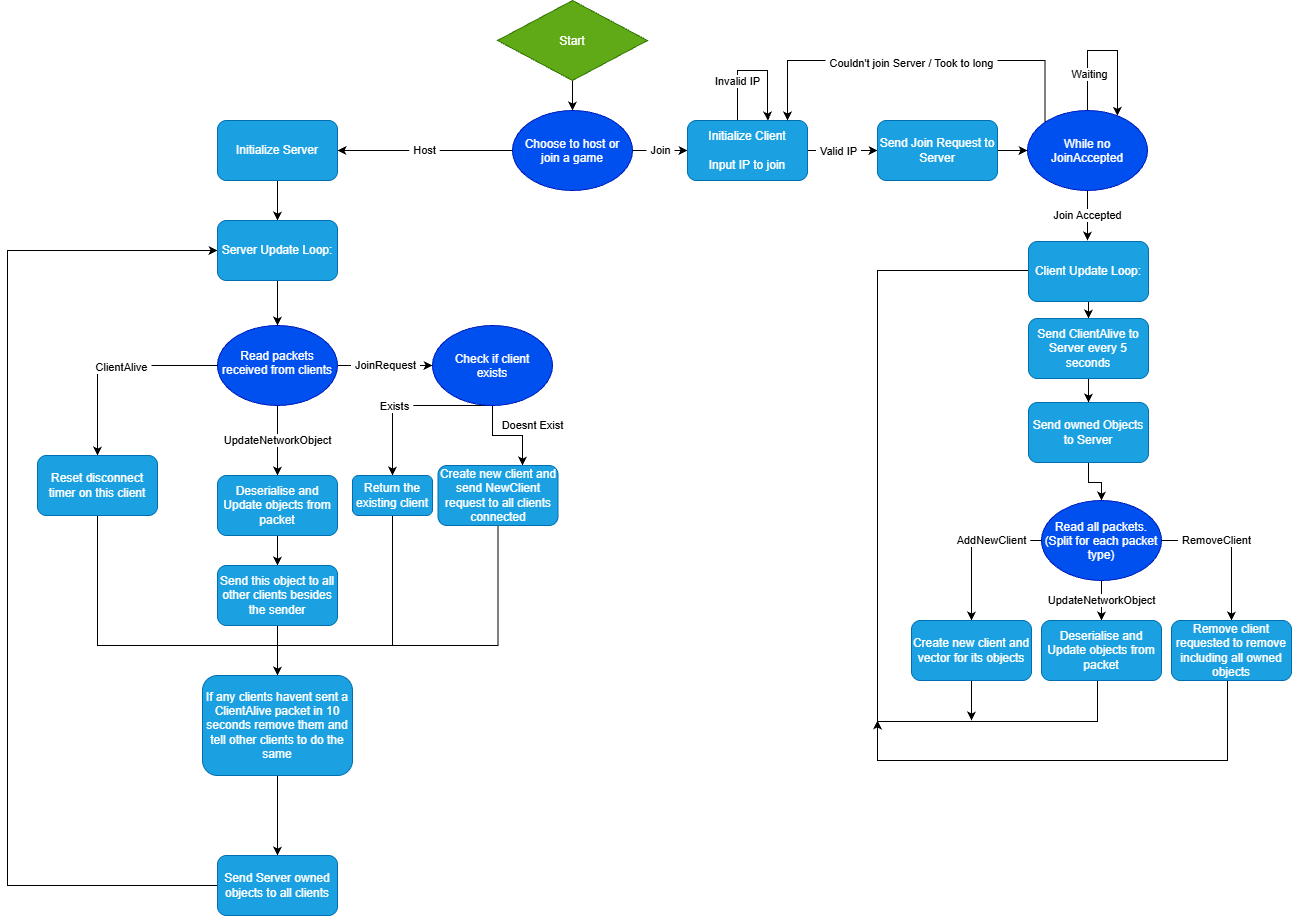

The diagram above was exported from draw.io. Its source (the exported page's mxGraphModel, read from the mxfile embedded in the PNG):
<mxGraphModel dx="2815" dy="1103" grid="1" gridSize="10" guides="1" tooltips="1" connect="1" arrows="1" fold="1" page="1" pageScale="1" pageWidth="827" pageHeight="1169" math="0" shadow="0">
  <root>
    <mxCell id="0" />
    <mxCell id="1" parent="0" />
    <mxCell id="0ABHz1_JneWSn3WUOn0n-3" edge="1" parent="1" source="0ABHz1_JneWSn3WUOn0n-1" style="edgeStyle=orthogonalEdgeStyle;rounded=0;orthogonalLoop=1;jettySize=auto;html=1;entryX=0.5;entryY=0;entryDx=0;entryDy=0;defaultLabelBackgroundColor=page;labelPadding=0 4;">
      <mxGeometry relative="1" as="geometry">
        <mxPoint x="75" y="110" as="targetPoint" />
      </mxGeometry>
    </mxCell>
    <mxCell id="0ABHz1_JneWSn3WUOn0n-1" parent="1" style="rhombus;whiteSpace=wrap;html=1;shapeInside=1;fillColor=#60a917;fontColor=#ffffff;strokeColor=#2D7600;" value="Start" vertex="1">
      <mxGeometry height="80" width="150" as="geometry" />
    </mxCell>
    <mxCell id="0ABHz1_JneWSn3WUOn0n-11" edge="1" parent="1" source="0ABHz1_JneWSn3WUOn0n-2" style="edgeStyle=orthogonalEdgeStyle;rounded=0;orthogonalLoop=1;jettySize=auto;html=1;entryX=1;entryY=0.5;entryDx=0;entryDy=0;defaultLabelBackgroundColor=page;labelPadding=0 4;" target="0ABHz1_JneWSn3WUOn0n-8" value="Host">
      <mxGeometry relative="1" as="geometry">
        <Array as="points" />
      </mxGeometry>
    </mxCell>
    <mxCell id="0ABHz1_JneWSn3WUOn0n-13" edge="1" parent="1" source="0ABHz1_JneWSn3WUOn0n-2" style="edgeStyle=orthogonalEdgeStyle;rounded=0;orthogonalLoop=1;jettySize=auto;html=1;entryX=0;entryY=0.5;entryDx=0;entryDy=0;defaultLabelBackgroundColor=page;labelPadding=0 4;" target="0ABHz1_JneWSn3WUOn0n-12" value="Join">
      <mxGeometry relative="1" as="geometry" />
    </mxCell>
    <mxCell id="0ABHz1_JneWSn3WUOn0n-2" parent="1" style="ellipse;whiteSpace=wrap;html=1;shapeInside=1;fillColor=#0050ef;fontColor=#ffffff;strokeColor=#001DBC;" value="Choose to host or join a game" vertex="1">
      <mxGeometry height="80" width="120" x="15" y="110" as="geometry" />
    </mxCell>
    <mxCell id="0ABHz1_JneWSn3WUOn0n-43" edge="1" parent="1" source="0ABHz1_JneWSn3WUOn0n-8" style="edgeStyle=orthogonalEdgeStyle;rounded=0;orthogonalLoop=1;jettySize=auto;html=1;exitX=0.5;exitY=1;exitDx=0;exitDy=0;defaultLabelBackgroundColor=page;labelPadding=0 4;entryX=0.5;entryY=0;entryDx=0;entryDy=0;" target="0ABHz1_JneWSn3WUOn0n-82">
      <mxGeometry relative="1" x="-0.4286" as="geometry">
        <mxPoint x="-210" y="240" as="targetPoint" />
      </mxGeometry>
    </mxCell>
    <mxCell id="0ABHz1_JneWSn3WUOn0n-8" parent="1" style="rounded=1;whiteSpace=wrap;html=1;roundedPerimeter=1;fillColor=#1ba1e2;fontColor=#ffffff;strokeColor=#006EAF;" value="Initialize Server" vertex="1">
      <mxGeometry height="60" width="120" x="-280" y="120" as="geometry" />
    </mxCell>
    <mxCell id="0ABHz1_JneWSn3WUOn0n-14" edge="1" parent="1" style="edgeStyle=orthogonalEdgeStyle;rounded=0;orthogonalLoop=1;jettySize=auto;html=1;defaultLabelBackgroundColor=page;labelPadding=0 4;entryX=0.657;entryY=0.04;entryDx=0;entryDy=0;" target="0ABHz1_JneWSn3WUOn0n-12">
      <mxGeometry relative="1" x="-0.1539" as="geometry">
        <Array as="points">
          <mxPoint x="240" y="70" />
          <mxPoint x="270" y="70" />
          <mxPoint x="270" y="110" />
        </Array>
        <mxPoint x="240" y="120" as="sourcePoint" />
        <mxPoint x="260" y="110" as="targetPoint" />
      </mxGeometry>
    </mxCell>
    <mxCell id="0ABHz1_JneWSn3WUOn0n-15" connectable="0" parent="0ABHz1_JneWSn3WUOn0n-14" style="edgeLabel;html=1;align=center;verticalAlign=middle;resizable=0;points=[];inheritText=1;defaultLabelBackgroundColor=page;labelPadding=0 4;" value="Invalid IP" vertex="1">
      <mxGeometry relative="1" x="-0.3882" y="1" as="geometry">
        <mxPoint as="offset" />
      </mxGeometry>
    </mxCell>
    <mxCell id="0ABHz1_JneWSn3WUOn0n-16" edge="1" parent="1" source="0ABHz1_JneWSn3WUOn0n-12" style="edgeStyle=orthogonalEdgeStyle;rounded=0;orthogonalLoop=1;jettySize=auto;html=1;defaultLabelBackgroundColor=page;labelPadding=0 4;">
      <mxGeometry relative="1" as="geometry">
        <mxPoint x="380" y="150" as="targetPoint" />
      </mxGeometry>
    </mxCell>
    <mxCell id="0ABHz1_JneWSn3WUOn0n-17" connectable="0" parent="0ABHz1_JneWSn3WUOn0n-16" style="edgeLabel;html=1;align=center;verticalAlign=middle;resizable=0;points=[];inheritText=1;defaultLabelBackgroundColor=page;labelPadding=0 4;" value="Valid IP" vertex="1">
      <mxGeometry relative="1" x="-0.5429" y="2" as="geometry">
        <mxPoint x="14" y="2" as="offset" />
      </mxGeometry>
    </mxCell>
    <mxCell id="0ABHz1_JneWSn3WUOn0n-12" parent="1" style="rounded=1;whiteSpace=wrap;html=1;roundedPerimeter=1;fillColor=#1ba1e2;fontColor=#ffffff;strokeColor=#006EAF;" value="&lt;div&gt;Initialize Client&lt;/div&gt;&lt;div&gt;&lt;br&gt;&lt;/div&gt;Input IP to join" vertex="1">
      <mxGeometry height="60" width="120" x="190" y="120" as="geometry" />
    </mxCell>
    <mxCell id="0ABHz1_JneWSn3WUOn0n-22" edge="1" parent="1" source="0ABHz1_JneWSn3WUOn0n-18" style="edgeStyle=orthogonalEdgeStyle;rounded=0;orthogonalLoop=1;jettySize=auto;html=1;entryX=0;entryY=0.5;entryDx=0;entryDy=0;defaultLabelBackgroundColor=page;labelPadding=0 4;" target="0ABHz1_JneWSn3WUOn0n-21">
      <mxGeometry relative="1" as="geometry" />
    </mxCell>
    <mxCell id="0ABHz1_JneWSn3WUOn0n-18" parent="1" style="rounded=1;whiteSpace=wrap;html=1;roundedPerimeter=1;fillColor=#1ba1e2;fontColor=#ffffff;strokeColor=#006EAF;" value="Send Join Request to Server" vertex="1">
      <mxGeometry height="60" width="120" x="380" y="120" as="geometry" />
    </mxCell>
    <mxCell id="0ABHz1_JneWSn3WUOn0n-23" edge="1" parent="1" source="0ABHz1_JneWSn3WUOn0n-21" style="edgeStyle=orthogonalEdgeStyle;rounded=0;orthogonalLoop=1;jettySize=auto;html=1;defaultLabelBackgroundColor=page;labelPadding=0 4;" target="0ABHz1_JneWSn3WUOn0n-21">
      <mxGeometry relative="1" x="-0.0989" as="geometry">
        <Array as="points">
          <mxPoint x="590" y="50" />
          <mxPoint x="620" y="50" />
        </Array>
        <mxPoint x="620" y="100" as="targetPoint" />
      </mxGeometry>
    </mxCell>
    <mxCell id="0ABHz1_JneWSn3WUOn0n-27" connectable="0" parent="0ABHz1_JneWSn3WUOn0n-23" style="edgeLabel;html=1;align=center;verticalAlign=middle;resizable=0;points=[];inheritText=1;defaultLabelBackgroundColor=page;labelPadding=0 4;" value="Waiting" vertex="1">
      <mxGeometry relative="1" x="-0.5275" y="-1" as="geometry">
        <mxPoint as="offset" />
      </mxGeometry>
    </mxCell>
    <mxCell id="0ABHz1_JneWSn3WUOn0n-26" edge="1" parent="1" source="0ABHz1_JneWSn3WUOn0n-21" style="edgeStyle=orthogonalEdgeStyle;rounded=0;orthogonalLoop=1;jettySize=auto;html=1;defaultLabelBackgroundColor=page;labelPadding=0 4;" value="Join Accepted">
      <mxGeometry relative="1" as="geometry">
        <mxPoint x="590" y="240.0000000000001" as="targetPoint" />
      </mxGeometry>
    </mxCell>
    <mxCell id="0ABHz1_JneWSn3WUOn0n-28" edge="1" parent="1" source="0ABHz1_JneWSn3WUOn0n-21" style="edgeStyle=orthogonalEdgeStyle;rounded=0;orthogonalLoop=1;jettySize=auto;html=1;exitX=0;exitY=0;exitDx=0;exitDy=0;entryX=0.833;entryY=0;entryDx=0;entryDy=0;defaultLabelBackgroundColor=page;labelPadding=0 4;" target="0ABHz1_JneWSn3WUOn0n-12">
      <mxGeometry relative="1" x="0.0026" as="geometry">
        <Array as="points">
          <mxPoint x="547.6" y="60" />
          <mxPoint x="290" y="60" />
        </Array>
      </mxGeometry>
    </mxCell>
    <mxCell id="0ABHz1_JneWSn3WUOn0n-29" connectable="0" parent="0ABHz1_JneWSn3WUOn0n-28" style="edgeLabel;html=1;align=center;verticalAlign=middle;resizable=0;points=[];inheritText=1;defaultLabelBackgroundColor=page;labelPadding=0 4;" value="Couldn't join Server / Took to long" vertex="1">
      <mxGeometry relative="1" x="0.0316" y="2" as="geometry">
        <mxPoint as="offset" />
      </mxGeometry>
    </mxCell>
    <mxCell id="0ABHz1_JneWSn3WUOn0n-21" parent="1" style="ellipse;whiteSpace=wrap;html=1;shapeInside=1;fillColor=#0050ef;fontColor=#ffffff;strokeColor=#001DBC;" value="While no JoinAccepted" vertex="1">
      <mxGeometry height="80" width="120" x="530" y="110" as="geometry" />
    </mxCell>
    <mxCell id="0ABHz1_JneWSn3WUOn0n-31" edge="1" parent="1" source="0ABHz1_JneWSn3WUOn0n-30" style="edgeStyle=orthogonalEdgeStyle;rounded=0;orthogonalLoop=1;jettySize=auto;html=1;defaultLabelBackgroundColor=page;labelPadding=0 4;">
      <mxGeometry relative="1" as="geometry">
        <mxPoint x="604" y="500" as="targetPoint" />
      </mxGeometry>
    </mxCell>
    <mxCell id="0ABHz1_JneWSn3WUOn0n-30" parent="1" style="rounded=1;whiteSpace=wrap;html=1;roundedPerimeter=1;fillColor=#1ba1e2;fontColor=#ffffff;strokeColor=#006EAF;" value="Send owned Objects to Server" vertex="1">
      <mxGeometry height="60" width="120" x="531" y="402" as="geometry" />
    </mxCell>
    <mxCell id="0ABHz1_JneWSn3WUOn0n-34" edge="1" parent="1" source="0ABHz1_JneWSn3WUOn0n-33" style="edgeStyle=orthogonalEdgeStyle;rounded=0;orthogonalLoop=1;jettySize=auto;html=1;defaultLabelBackgroundColor=page;labelPadding=0 4;entryX=0.5;entryY=0;entryDx=0;entryDy=0;" target="0ABHz1_JneWSn3WUOn0n-35" value="AddNewClient">
      <mxGeometry relative="1" x="-0.3333" as="geometry">
        <mxPoint x="444" y="540" as="targetPoint" />
      </mxGeometry>
    </mxCell>
    <mxCell id="0ABHz1_JneWSn3WUOn0n-37" edge="1" parent="1" source="0ABHz1_JneWSn3WUOn0n-33" style="edgeStyle=orthogonalEdgeStyle;rounded=0;orthogonalLoop=1;jettySize=auto;html=1;entryX=0.5;entryY=0;entryDx=0;entryDy=0;defaultLabelBackgroundColor=page;labelPadding=0 4;" target="0ABHz1_JneWSn3WUOn0n-36" value="UpdateNetworkObject">
      <mxGeometry relative="1" as="geometry" />
    </mxCell>
    <mxCell id="0ABHz1_JneWSn3WUOn0n-38" edge="1" parent="1" source="0ABHz1_JneWSn3WUOn0n-33" style="edgeStyle=orthogonalEdgeStyle;rounded=0;orthogonalLoop=1;jettySize=auto;html=1;exitX=1;exitY=0.5;exitDx=0;exitDy=0;defaultLabelBackgroundColor=page;labelPadding=0 4;entryX=0.5;entryY=0;entryDx=0;entryDy=0;" target="0ABHz1_JneWSn3WUOn0n-39" value="RemoveClient">
      <mxGeometry relative="1" x="-0.2667" as="geometry">
        <mxPoint x="744" y="610" as="targetPoint" />
      </mxGeometry>
    </mxCell>
    <mxCell id="0ABHz1_JneWSn3WUOn0n-33" parent="1" style="ellipse;whiteSpace=wrap;html=1;shapeInside=1;fillColor=#0050ef;fontColor=#ffffff;strokeColor=#001DBC;" value="Read all packets. (Split for each packet type)" vertex="1">
      <mxGeometry height="80" width="120" x="544" y="500" as="geometry" />
    </mxCell>
    <mxCell id="0ABHz1_JneWSn3WUOn0n-69" edge="1" parent="1" source="0ABHz1_JneWSn3WUOn0n-35" style="edgeStyle=orthogonalEdgeStyle;rounded=0;orthogonalLoop=1;jettySize=auto;html=1;defaultLabelBackgroundColor=page;labelPadding=0 4;">
      <mxGeometry relative="1" as="geometry">
        <mxPoint x="474" y="720" as="targetPoint" />
      </mxGeometry>
    </mxCell>
    <mxCell id="0ABHz1_JneWSn3WUOn0n-35" parent="1" style="rounded=1;whiteSpace=wrap;html=1;roundedPerimeter=1;fillColor=#1ba1e2;fontColor=#ffffff;strokeColor=#006EAF;" value="Create new client and vector for its objects" vertex="1">
      <mxGeometry height="60" width="120" x="414" y="620" as="geometry" />
    </mxCell>
    <mxCell id="0ABHz1_JneWSn3WUOn0n-41" edge="1" parent="1" source="0ABHz1_JneWSn3WUOn0n-36" style="edgeStyle=orthogonalEdgeStyle;rounded=0;orthogonalLoop=1;jettySize=auto;html=1;entryX=0;entryY=0.5;entryDx=0;entryDy=0;defaultLabelBackgroundColor=page;labelPadding=0 4;exitX=0.5;exitY=1;exitDx=0;exitDy=0;" target="0ABHz1_JneWSn3WUOn0n-68">
      <mxGeometry relative="1" x="-0.5463" as="geometry">
        <Array as="points">
          <mxPoint x="600" y="680" />
          <mxPoint x="600" y="721" />
          <mxPoint x="380" y="721" />
          <mxPoint x="380" y="270" />
          <mxPoint x="540" y="270" />
        </Array>
        <mxPoint x="600" y="711" as="sourcePoint" />
        <mxPoint x="531" y="302" as="targetPoint" />
      </mxGeometry>
    </mxCell>
    <mxCell id="0ABHz1_JneWSn3WUOn0n-36" parent="1" style="rounded=1;whiteSpace=wrap;html=1;roundedPerimeter=1;fillColor=#1ba1e2;fontColor=#ffffff;strokeColor=#006EAF;" value="Deserialise and Update objects from packet" vertex="1">
      <mxGeometry height="60" width="120" x="544" y="620" as="geometry" />
    </mxCell>
    <mxCell id="0ABHz1_JneWSn3WUOn0n-42" edge="1" parent="1" source="0ABHz1_JneWSn3WUOn0n-39" style="edgeStyle=orthogonalEdgeStyle;rounded=0;orthogonalLoop=1;jettySize=auto;html=1;defaultLabelBackgroundColor=page;labelPadding=0 4;">
      <mxGeometry relative="1" x="-0.0979" as="geometry">
        <Array as="points">
          <mxPoint x="730" y="760" />
          <mxPoint x="380" y="760" />
        </Array>
        <mxPoint x="380" y="720" as="targetPoint" />
      </mxGeometry>
    </mxCell>
    <mxCell id="0ABHz1_JneWSn3WUOn0n-39" parent="1" style="rounded=1;whiteSpace=wrap;html=1;roundedPerimeter=1;fillColor=#1ba1e2;fontColor=#ffffff;strokeColor=#006EAF;" value="Remove client requested to remove including all owned objects" vertex="1">
      <mxGeometry height="60" width="120" x="674" y="620" as="geometry" />
    </mxCell>
    <mxCell id="0ABHz1_JneWSn3WUOn0n-50" edge="1" parent="1" source="0ABHz1_JneWSn3WUOn0n-47" style="edgeStyle=orthogonalEdgeStyle;rounded=0;orthogonalLoop=1;jettySize=auto;html=1;defaultLabelBackgroundColor=page;labelPadding=0 4;entryX=0;entryY=0.5;entryDx=0;entryDy=0;" value="JoinRequest">
      <mxGeometry relative="1" as="geometry">
        <mxPoint x="-65" y="365" as="targetPoint" />
      </mxGeometry>
    </mxCell>
    <mxCell id="0ABHz1_JneWSn3WUOn0n-60" edge="1" parent="1" source="0ABHz1_JneWSn3WUOn0n-47" style="edgeStyle=orthogonalEdgeStyle;rounded=0;orthogonalLoop=1;jettySize=auto;html=1;defaultLabelBackgroundColor=page;labelPadding=0 4;entryX=0.5;entryY=0;entryDx=0;entryDy=0;" target="0ABHz1_JneWSn3WUOn0n-61" value="UpdateNetworkObject">
      <mxGeometry relative="1" as="geometry">
        <mxPoint x="-220" y="565" as="targetPoint" />
      </mxGeometry>
    </mxCell>
    <mxCell id="0ABHz1_JneWSn3WUOn0n-47" parent="1" style="ellipse;whiteSpace=wrap;html=1;shapeInside=1;fillColor=#0050ef;fontColor=#ffffff;strokeColor=#001DBC;" value="Read packets received from clients" vertex="1">
      <mxGeometry height="80" width="120" x="-280" y="325" as="geometry" />
    </mxCell>
    <mxCell id="0ABHz1_JneWSn3WUOn0n-53" edge="1" parent="1" source="0ABHz1_JneWSn3WUOn0n-52" style="edgeStyle=orthogonalEdgeStyle;rounded=0;orthogonalLoop=1;jettySize=auto;html=1;defaultLabelBackgroundColor=page;labelPadding=0 4;entryX=0.5;entryY=0;entryDx=0;entryDy=0;" target="0ABHz1_JneWSn3WUOn0n-55">
      <mxGeometry relative="1" x="0.0588" as="geometry">
        <Array as="points">
          <mxPoint x="-105" y="405" />
        </Array>
        <mxPoint x="-65" y="445" as="targetPoint" />
      </mxGeometry>
    </mxCell>
    <mxCell id="0ABHz1_JneWSn3WUOn0n-54" connectable="0" parent="0ABHz1_JneWSn3WUOn0n-53" style="edgeLabel;html=1;align=center;verticalAlign=middle;resizable=0;points=[];inheritText=1;defaultLabelBackgroundColor=page;labelPadding=0 4;" value="Exists" vertex="1">
      <mxGeometry relative="1" x="0.1713" y="1" as="geometry">
        <mxPoint as="offset" />
      </mxGeometry>
    </mxCell>
    <mxCell id="0ABHz1_JneWSn3WUOn0n-56" edge="1" parent="1" source="0ABHz1_JneWSn3WUOn0n-52" style="edgeStyle=orthogonalEdgeStyle;rounded=0;orthogonalLoop=1;jettySize=auto;html=1;defaultLabelBackgroundColor=page;labelPadding=0 4;" value="Doesnt Exist">
      <mxGeometry relative="1" x="0.3333" y="14" as="geometry">
        <mxPoint x="-4" y="-10" as="offset" />
        <mxPoint x="25" y="465" as="targetPoint" />
      </mxGeometry>
    </mxCell>
    <mxCell id="0ABHz1_JneWSn3WUOn0n-52" parent="1" style="ellipse;whiteSpace=wrap;html=1;shapeInside=1;fillColor=#0050ef;fontColor=#ffffff;strokeColor=#001DBC;" value="Check if client exists" vertex="1">
      <mxGeometry height="80" width="120" x="-65" y="325" as="geometry" />
    </mxCell>
    <mxCell id="0ABHz1_JneWSn3WUOn0n-79" edge="1" parent="1" source="0ABHz1_JneWSn3WUOn0n-55" style="edgeStyle=orthogonalEdgeStyle;rounded=0;orthogonalLoop=1;jettySize=auto;html=1;entryX=0.5;entryY=0;entryDx=0;entryDy=0;defaultLabelBackgroundColor=page;labelPadding=0 4;" target="0ABHz1_JneWSn3WUOn0n-75">
      <mxGeometry relative="1" as="geometry">
        <Array as="points">
          <mxPoint x="-105" y="645" />
          <mxPoint x="-220" y="645" />
        </Array>
      </mxGeometry>
    </mxCell>
    <mxCell id="0ABHz1_JneWSn3WUOn0n-55" parent="1" style="rounded=1;whiteSpace=wrap;html=1;roundedPerimeter=1;fillColor=#1ba1e2;fontColor=#ffffff;strokeColor=#006EAF;" value="Return the existing client" vertex="1">
      <mxGeometry height="40" width="80" x="-145" y="475" as="geometry" />
    </mxCell>
    <mxCell id="0ABHz1_JneWSn3WUOn0n-78" edge="1" parent="1" source="0ABHz1_JneWSn3WUOn0n-57" style="edgeStyle=orthogonalEdgeStyle;rounded=0;orthogonalLoop=1;jettySize=auto;html=1;entryX=0.5;entryY=0;entryDx=0;entryDy=0;defaultLabelBackgroundColor=page;labelPadding=0 4;" target="0ABHz1_JneWSn3WUOn0n-75">
      <mxGeometry relative="1" as="geometry">
        <Array as="points">
          <mxPoint x="0.5" y="645" />
          <mxPoint x="-220" y="645" />
        </Array>
      </mxGeometry>
    </mxCell>
    <mxCell id="0ABHz1_JneWSn3WUOn0n-57" parent="1" style="rounded=1;whiteSpace=wrap;html=1;roundedPerimeter=1;fillColor=#1ba1e2;fontColor=#ffffff;strokeColor=#006EAF;" value="Create new client and send NewClient request to all clients connected" vertex="1">
      <mxGeometry height="60" width="120" x="-59.5" y="465" as="geometry" />
    </mxCell>
    <mxCell id="0ABHz1_JneWSn3WUOn0n-62" edge="1" parent="1" source="0ABHz1_JneWSn3WUOn0n-61" style="edgeStyle=orthogonalEdgeStyle;rounded=0;orthogonalLoop=1;jettySize=auto;html=1;defaultLabelBackgroundColor=page;labelPadding=0 4;">
      <mxGeometry relative="1" as="geometry">
        <mxPoint x="-220" y="565" as="targetPoint" />
      </mxGeometry>
    </mxCell>
    <mxCell id="0ABHz1_JneWSn3WUOn0n-61" parent="1" style="rounded=1;whiteSpace=wrap;html=1;roundedPerimeter=1;fillColor=#1ba1e2;fontColor=#ffffff;strokeColor=#006EAF;" value="Deserialise and Update objects from packet" vertex="1">
      <mxGeometry height="60" width="120" x="-280" y="475" as="geometry" />
    </mxCell>
    <mxCell id="0ABHz1_JneWSn3WUOn0n-77" edge="1" parent="1" source="0ABHz1_JneWSn3WUOn0n-63" style="edgeStyle=orthogonalEdgeStyle;rounded=0;orthogonalLoop=1;jettySize=auto;html=1;entryX=0.5;entryY=0;entryDx=0;entryDy=0;defaultLabelBackgroundColor=page;labelPadding=0 4;" target="0ABHz1_JneWSn3WUOn0n-75">
      <mxGeometry relative="1" as="geometry" />
    </mxCell>
    <mxCell id="0ABHz1_JneWSn3WUOn0n-63" parent="1" style="rounded=1;whiteSpace=wrap;html=1;roundedPerimeter=1;fillColor=#1ba1e2;fontColor=#ffffff;strokeColor=#006EAF;" value="Send this object to all other clients besides the sender" vertex="1">
      <mxGeometry height="60" width="120" x="-280" y="565" as="geometry" />
    </mxCell>
    <mxCell id="0ABHz1_JneWSn3WUOn0n-71" edge="1" parent="1" source="0ABHz1_JneWSn3WUOn0n-68" style="edgeStyle=orthogonalEdgeStyle;rounded=0;orthogonalLoop=1;jettySize=auto;html=1;entryX=0.5;entryY=0;entryDx=0;entryDy=0;defaultLabelBackgroundColor=page;labelPadding=0 4;" target="0ABHz1_JneWSn3WUOn0n-70">
      <mxGeometry relative="1" as="geometry" />
    </mxCell>
    <mxCell id="0ABHz1_JneWSn3WUOn0n-68" parent="1" style="rounded=1;whiteSpace=wrap;html=1;roundedPerimeter=1;fillColor=#1ba1e2;fontColor=#ffffff;strokeColor=#006EAF;" value="Client Update Loop:" vertex="1">
      <mxGeometry height="60" width="120" x="531" y="241" as="geometry" />
    </mxCell>
    <mxCell id="0ABHz1_JneWSn3WUOn0n-72" edge="1" parent="1" source="0ABHz1_JneWSn3WUOn0n-70" style="edgeStyle=orthogonalEdgeStyle;rounded=0;orthogonalLoop=1;jettySize=auto;html=1;entryX=0.5;entryY=0;entryDx=0;entryDy=0;defaultLabelBackgroundColor=page;labelPadding=0 4;" target="0ABHz1_JneWSn3WUOn0n-30">
      <mxGeometry relative="1" as="geometry" />
    </mxCell>
    <mxCell id="0ABHz1_JneWSn3WUOn0n-70" parent="1" style="rounded=1;whiteSpace=wrap;html=1;roundedPerimeter=1;fillColor=#1ba1e2;fontColor=#ffffff;strokeColor=#006EAF;" value="Send ClientAlive to Server every 5 seconds" vertex="1">
      <mxGeometry height="60" width="120" x="531" y="318" as="geometry" />
    </mxCell>
    <mxCell id="0ABHz1_JneWSn3WUOn0n-73" edge="1" parent="1" source="0ABHz1_JneWSn3WUOn0n-47" style="edgeStyle=orthogonalEdgeStyle;rounded=0;orthogonalLoop=1;jettySize=auto;html=1;defaultLabelBackgroundColor=page;labelPadding=0 4;" target="0ABHz1_JneWSn3WUOn0n-66" value="">
      <mxGeometry relative="1" x="-0.6923" as="geometry">
        <mxPoint x="-280" y="365" as="sourcePoint" />
        <mxPoint x="-400" y="505" as="targetPoint" />
      </mxGeometry>
    </mxCell>
    <mxCell id="0ABHz1_JneWSn3WUOn0n-74" connectable="0" parent="0ABHz1_JneWSn3WUOn0n-73" style="edgeLabel;html=1;align=center;verticalAlign=middle;resizable=0;points=[];inheritText=1;defaultLabelBackgroundColor=page;labelPadding=0 4;" value="ClientAlive" vertex="1">
      <mxGeometry relative="1" x="-0.0762" y="1" as="geometry">
        <mxPoint as="offset" />
      </mxGeometry>
    </mxCell>
    <mxCell id="0ABHz1_JneWSn3WUOn0n-76" edge="1" parent="1" source="0ABHz1_JneWSn3WUOn0n-66" style="edgeStyle=orthogonalEdgeStyle;rounded=0;orthogonalLoop=1;jettySize=auto;html=1;entryX=0.5;entryY=0;entryDx=0;entryDy=0;defaultLabelBackgroundColor=page;labelPadding=0 4;" target="0ABHz1_JneWSn3WUOn0n-75">
      <mxGeometry relative="1" as="geometry">
        <Array as="points">
          <mxPoint x="-400" y="645" />
          <mxPoint x="-220" y="645" />
        </Array>
      </mxGeometry>
    </mxCell>
    <mxCell id="0ABHz1_JneWSn3WUOn0n-66" parent="1" style="rounded=1;whiteSpace=wrap;html=1;roundedPerimeter=1;fillColor=#1ba1e2;fontColor=#ffffff;strokeColor=#006EAF;" value="Reset disconnect timer on this client" vertex="1">
      <mxGeometry height="60" width="120" x="-460" y="455" as="geometry" />
    </mxCell>
    <mxCell id="0ABHz1_JneWSn3WUOn0n-81" edge="1" parent="1" source="0ABHz1_JneWSn3WUOn0n-75" style="edgeStyle=orthogonalEdgeStyle;rounded=0;orthogonalLoop=1;jettySize=auto;html=1;entryX=0.5;entryY=0;entryDx=0;entryDy=0;defaultLabelBackgroundColor=page;labelPadding=0 4;" target="0ABHz1_JneWSn3WUOn0n-80">
      <mxGeometry relative="1" as="geometry" />
    </mxCell>
    <mxCell id="0ABHz1_JneWSn3WUOn0n-75" parent="1" style="rounded=1;whiteSpace=wrap;html=1;roundedPerimeter=1;fillColor=#1ba1e2;fontColor=#ffffff;strokeColor=#006EAF;" value="If any clients havent sent a ClientAlive packet in 10 seconds remove them and tell other clients to do the same" vertex="1">
      <mxGeometry height="100" width="150" x="-295" y="675" as="geometry" />
    </mxCell>
    <mxCell id="0ABHz1_JneWSn3WUOn0n-84" edge="1" parent="1" source="0ABHz1_JneWSn3WUOn0n-80" style="edgeStyle=orthogonalEdgeStyle;rounded=0;orthogonalLoop=1;jettySize=auto;html=1;entryX=0;entryY=0.5;entryDx=0;entryDy=0;defaultLabelBackgroundColor=page;labelPadding=0 4;" target="0ABHz1_JneWSn3WUOn0n-82">
      <mxGeometry relative="1" x="-0.4042" as="geometry">
        <Array as="points">
          <mxPoint x="-490" y="885" />
          <mxPoint x="-490" y="250" />
        </Array>
      </mxGeometry>
    </mxCell>
    <mxCell id="0ABHz1_JneWSn3WUOn0n-80" parent="1" style="rounded=1;whiteSpace=wrap;html=1;roundedPerimeter=1;fillColor=#1ba1e2;fontColor=#ffffff;strokeColor=#006EAF;" value="Send Server owned objects to all clients" vertex="1">
      <mxGeometry height="60" width="120" x="-280" y="855" as="geometry" />
    </mxCell>
    <mxCell id="0ABHz1_JneWSn3WUOn0n-83" edge="1" parent="1" source="0ABHz1_JneWSn3WUOn0n-82" style="edgeStyle=orthogonalEdgeStyle;rounded=0;orthogonalLoop=1;jettySize=auto;html=1;entryX=0.5;entryY=0;entryDx=0;entryDy=0;defaultLabelBackgroundColor=page;labelPadding=0 4;" target="0ABHz1_JneWSn3WUOn0n-47">
      <mxGeometry relative="1" as="geometry" />
    </mxCell>
    <mxCell id="0ABHz1_JneWSn3WUOn0n-82" parent="1" style="rounded=1;whiteSpace=wrap;html=1;roundedPerimeter=1;fillColor=#1ba1e2;fontColor=#ffffff;strokeColor=#006EAF;" value="Server Update Loop:" vertex="1">
      <mxGeometry height="60" width="120" x="-280" y="220" as="geometry" />
    </mxCell>
  </root>
</mxGraphModel>